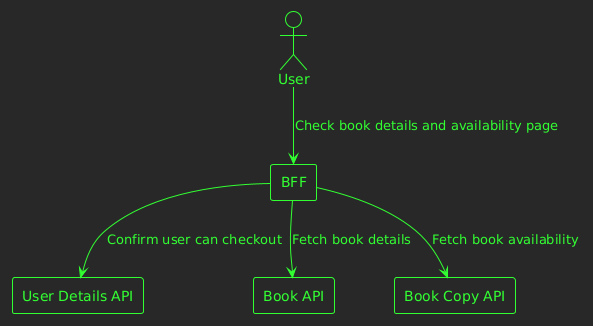

The diagram above was rendered by PlantUML. Its source (embedded in the PNG):
@startuml
!theme crt-green
actor "User" as user
agent "BFF" as bff
agent "User Details API" as dt
agent "Book API" as book
agent "Book Copy API" as bc
user -down-> bff : Check book details and availability page
bff -down-> dt : Confirm user can checkout
bff -down-> book : Fetch book details
bff -down-> bc : Fetch book availability
@enduml